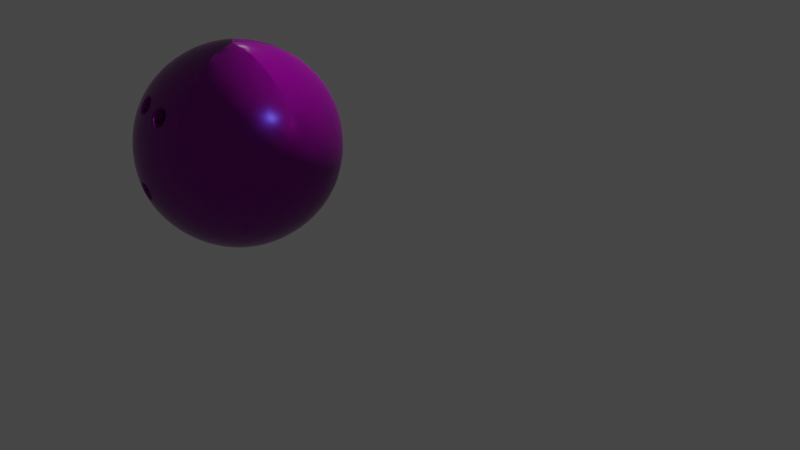 # Source: ball.blend  (saved by Blender 2.82.7; exported with 4.5.12 LTS)
import bpy
from mathutils import Matrix  # noqa: F401  (used for matrix-valued properties, if any)

bpy.ops.wm.read_factory_settings(use_empty=True)
scene = bpy.context.scene
scene.name = 'Scene'

# ---- collections
col_collection = bpy.data.collections.new('Collection'); scene.collection.children.link(col_collection)

# ---- images (referenced by path relative to the original .blend; pixels are not part of the script)
import os
ASSET_DIR = os.environ.get("B2B_ASSET_DIR", "")  # directory of the original .blend (textures are referenced by path, not embedded)
HERE = os.path.dirname(os.path.abspath(__file__))  # packed textures are extracted next to this script under _unpacked/

def load_image(name, relpath, width, height, colorspace="sRGB"):
    """Load a texture the original file referenced (path relative to the .blend, or extracted next to this script)."""
    p = next((c for c in (os.path.join(HERE, relpath), os.path.join(ASSET_DIR, relpath)) if relpath and os.path.exists(c)), "")
    if p:
        img = bpy.data.images.load(p, check_existing=True)
        img.name = name
    else:  # same state as the original file: an image datablock whose file is absent (Cycles renders it pink)
        img = bpy.data.images.new(name, width, height)
        img.source = "FILE"
        img.filepath = "//" + (relpath or name)
    img.colorspace_settings.name = colorspace
    return img
img_marble009_2k_color_jpg = load_image('Marble009_2K_Color.jpg', 'Marble009_2K_Color.jpg', 1024, 1024, 'sRGB')
img_marble009_2k_roughness_jpg = load_image('Marble009_2K_Roughness.jpg', 'Marble009_2K_Roughness.jpg', 1024, 1024, 'Non-Color')
img_marble009_2k_normal_jpg = load_image('Marble009_2K_Normal.jpg', 'Marble009_2K_Normal.jpg', 1024, 1024, 'Non-Color')

# ---- materials (node trees are filled in below, after node groups)
mat_material_001 = bpy.data.materials.new('Material.001')
mat_material_001.use_transparent_shadow = False

# ---- material node trees
mat_material_001.use_nodes = True; mat_material_001.node_tree.nodes.clear()
_N = mat_material_001.node_tree.nodes; _L = mat_material_001.node_tree.links
n0 = _N.new('ShaderNodeOutputMaterial'); n0.name = 'Material Output'; n0.location = (702, 208)
n1 = _N.new('ShaderNodeBsdfPrincipled'); n1.name = 'Principled BSDF'; n1.location = (-254, 403)
n1.distribution = 'GGX'
n1.subsurface_method = 'BURLEY'
n1.inputs[0].default_value = (0.005251, 0.005653, 0.0678, 1.0)
n1.inputs[1].default_value = 1.0
n1.inputs[2].default_value = 0.2615
n1.inputs[3].default_value = 1.45
n1.inputs[27].default_value = (0.0, 0.0, 0.0, 1.0)
n1.inputs[28].default_value = 1.0
n2 = _N.new('ShaderNodeBsdfPrincipled'); n2.name = 'Principled BSDF.001'; n2.location = (-249, -288)
n2.distribution = 'GGX'
n2.subsurface_method = 'BURLEY'
n2.inputs[3].default_value = 1.45
n2.inputs[27].default_value = (0.0, 0.0, 0.0, 1.0)
n2.inputs[28].default_value = 1.0
n3 = _N.new('ShaderNodeTexImage'); n3.name = 'Image Texture'; n3.location = (-652, -287)
n3.image = img_marble009_2k_color_jpg
n4 = _N.new('ShaderNodeTexImage'); n4.name = 'Image Texture.001'; n4.location = (-640, -578)
n4.image = img_marble009_2k_roughness_jpg
n5 = _N.new('ShaderNodeTexImage'); n5.name = 'Image Texture.002'; n5.location = (-721, -873)
n5.image = img_marble009_2k_normal_jpg
n6 = _N.new('ShaderNodeNormalMap'); n6.name = 'Normal Map'; n6.location = (-432, -848)
n7 = _N.new('ShaderNodeMixShader'); n7.name = 'Mix Shader'; n7.location = (353, 21)
n8 = _N.new('ShaderNodeLayerWeight'); n8.name = 'Layer Weight'; n8.location = (79, 24)
n8.inputs[0].default_value = 0.8
_L.new(n3.outputs[0], n2.inputs[0])
_L.new(n4.outputs[0], n2.inputs[2])
_L.new(n5.outputs[0], n6.inputs[1])
_L.new(n6.outputs[0], n2.inputs[5])
_L.new(n7.outputs[0], n0.inputs[0])
_L.new(n2.outputs[0], n7.inputs[2])
_L.new(n1.outputs[0], n7.inputs[1])
_L.new(n8.outputs[0], n7.inputs[0])
n0.is_active_output = True

# ---- world
world_world = bpy.data.worlds.new('World'); scene.world = world_world
world_world.use_nodes = True; world_world.node_tree.nodes.clear()
_N = world_world.node_tree.nodes; _L = world_world.node_tree.links
n0 = _N.new('ShaderNodeOutputWorld'); n0.name = 'World Output'; n0.location = (300, 300)
n1 = _N.new('ShaderNodeBackground'); n1.name = 'Background'; n1.location = (10, 300)
n1.inputs[0].default_value = (0.05088, 0.05088, 0.05088, 1.0)
_L.new(n1.outputs[0], n0.inputs[0])
n0.is_active_output = True
world_world.color = (0.05088, 0.05088, 0.05088)
world_world.use_sun_shadow = False
world_world.sun_shadow_jitter_overblur = 0.0

# ---- cameras
cam_camera = bpy.data.cameras.new('Camera')
cam_camera.clip_end = 100.0
cam_camera.ortho_scale = 7.314

# ---- lights
light_light = bpy.data.lights.new('Light', 'POINT')
light_light.transmission_factor = 0.0
light_light.energy = 1000.0
light_light.shadow_soft_size = 0.1
light_light.shadow_maximum_resolution = 0.006
light_light.use_absolute_resolution = True

# ---- meshes
me_icosphere = bpy.data.meshes.new('Icosphere')
me_icosphere.from_pydata([(0.0, 0.0, -0.3048), (0.2206, -0.1602, -0.1363), (-0.08424, -0.2593, -0.1363), (-0.2726, 0.0, -0.1363), (-0.08424, 0.2593, -0.1363), (0.2206, 0.1602, -0.1363), (0.08424, -0.2593, 0.1363), (-0.2206, -0.1602, 0.1363), (-0.2206, 0.1602, 0.1363), (0.08424, 0.2593, 0.1363), (0.2726, 0.0, 0.1363), (0.0, 0.0, 0.3048), (-0.07096, -0.2184, -0.2004), (-0.04952, -0.1524, -0.2593), (-0.02365, -0.0728, -0.295), (0.06193, -0.04499, -0.295), (0.1296, -0.09419, -0.2593), (0.1858, -0.135, -0.2004), (0.1621, -0.2078, -0.1531), (0.08012, -0.2466, -0.1602), (-0.009034, -0.2634, -0.1531), (0.2477, 0.08999, -0.1531), (0.2593, 0.0, -0.1602), (0.2477, -0.08999, -0.1531), (0.06193, 0.04499, -0.295), (0.1296, 0.09419, -0.2593), (0.1858, 0.135, -0.2004), (-0.2296, 0.0, -0.2004), (-0.1602, 0.0, -0.2593), (-0.07655, 0.0, -0.295), (-0.1475, -0.2184, -0.1531), (-0.2098, -0.1524, -0.1602), (-0.2533, -0.0728, -0.1531), (-0.07096, 0.2184, -0.2004), (-0.04952, 0.1524, -0.2593), (-0.02365, 0.0728, -0.295), (-0.2533, 0.0728, -0.1531), (-0.2098, 0.1524, -0.1602), (-0.1475, 0.2184, -0.1531), (-0.009034, 0.2634, -0.1531), (0.08012, 0.2466, -0.1602), (0.1621, 0.2078, -0.1531), (0.2916, -0.04499, 0.07655), (0.2899, -0.09419, -8.759e-09), (0.2623, -0.135, -0.07655), (0.2623, 0.135, -0.07655), (0.2899, 0.09419, 8.759e-09), (0.2916, 0.04499, 0.07655), (0.04731, -0.2912, 0.07655), (0.0, -0.3048, -8.759e-09), (0.2094, -0.2078, -0.07655), (0.1792, -0.2466, 8.759e-09), (0.1329, -0.2634, 0.07655), (-0.2623, -0.135, 0.07655), (-0.2899, -0.09419, -8.759e-09), (-0.2916, -0.04499, -0.07655), (-0.1329, -0.2634, -0.07655), (-0.1792, -0.2466, 8.759e-09), (-0.2094, -0.2078, 0.07655), (-0.2094, 0.2078, 0.07655), (-0.1792, 0.2466, -8.759e-09), (-0.1329, 0.2634, -0.07655), (-0.2916, 0.04499, -0.07655), (-0.2899, 0.09419, 8.759e-09), (-0.2623, 0.135, 0.07655), (0.1329, 0.2634, 0.07655), (0.1792, 0.2466, -8.759e-09), (0.2094, 0.2078, -0.07655), (-0.04731, 0.2912, -0.07655), (0.0, 0.3048, 8.759e-09), (0.04731, 0.2912, 0.07655), (0.2533, -0.0728, 0.1531), (0.2098, -0.1524, 0.1602), (0.1475, -0.2184, 0.1531), (-0.1621, -0.2078, 0.1531), (-0.2477, -0.08999, 0.1531), (-0.2593, 0.0, 0.1602), (-0.2477, 0.08999, 0.1531), (-0.1621, 0.2078, 0.1531), (-0.08012, 0.2466, 0.1602), (0.009034, 0.2634, 0.1531), (0.1475, 0.2184, 0.1531), (0.2098, 0.1524, 0.1602), (0.2533, 0.0728, 0.1531), (0.02365, -0.0728, 0.295), (0.04952, -0.1524, 0.2593), (0.07096, -0.2184, 0.2004), (0.2296, 0.0, 0.2004), (0.1602, 0.0, 0.2593), (0.07655, 0.0, 0.295), (-0.06193, -0.04499, 0.295), (-0.1296, -0.09419, 0.2593), (-0.1858, -0.135, 0.2004), (-0.06193, 0.04499, 0.295), (-0.1296, 0.09419, 0.2593), (-0.1858, 0.135, 0.2004), (0.02365, 0.0728, 0.295), (0.04952, 0.1524, 0.2593), (0.07096, 0.2184, 0.2004), (0.1103, 0.08012, 0.2726), (0.1945, 0.08012, 0.2206), (0.1363, 0.1602, 0.2206), (-0.04212, 0.1296, 0.2726), (-0.01609, 0.2098, 0.2206), (-0.1103, 0.1792, 0.2206), (-0.1363, 0.0, 0.2726), (-0.2045, 0.04952, 0.2206), (-0.2045, -0.04952, 0.2206), (-0.04212, -0.1296, 0.2726), (-0.1103, -0.1792, 0.2206), (-0.01609, -0.2098, 0.2206), (0.1103, -0.08012, 0.2726), (0.1363, -0.1602, 0.2206), (0.1945, -0.08012, 0.2206), (0.2627, 0.1296, 0.08425), (0.2466, 0.1792, 0.0), (0.2045, 0.2098, 0.08425), (-0.04212, 0.2899, 0.08425), (-0.09419, 0.2899, -1.394e-07), (-0.1363, 0.2593, 0.08425), (-0.2887, 0.04952, 0.08425), (-0.3048, -1.066e-07, 1.886e-07), (-0.2887, -0.04952, 0.08425), (-0.1363, -0.2593, 0.08425), (-0.09419, -0.2899, -2.46e-07), (-0.04212, -0.2899, 0.08425), (0.2045, -0.2098, 0.08425), (0.2466, -0.1792, -5.822e-07), (0.2627, -0.1296, 0.08425), (0.09419, 0.2899, -1.307e-14), (0.1363, 0.2593, -0.08425), (0.04212, 0.2899, -0.08425), (-0.2466, 0.1792, -4.016e-14), (-0.2045, 0.2098, -0.08425), (-0.2627, 0.1296, -0.08425), (-0.2466, -0.1792, 3.922e-14), (-0.2627, -0.1296, -0.08425), (-0.2045, -0.2098, -0.08425), (0.09419, -0.2899, 1.401e-14), (0.04212, -0.2899, -0.08425), (0.1363, -0.2593, -0.08425), (0.3048, 0.0, 0.0), (0.2887, -0.04952, -0.08425), (0.2887, 0.04952, -0.08425), (0.1103, 0.1792, -0.2206), (0.04212, 0.1296, -0.2726), (0.01609, 0.2098, -0.2206), (-0.1363, 0.1602, -0.2206), (-0.1103, 0.08012, -0.2726), (-0.1945, 0.08012, -0.2206), (-0.1945, -0.08012, -0.2206), (-0.1103, -0.08012, -0.2726), (-0.1363, -0.1602, -0.2206), (0.2045, 0.04952, -0.2206), (0.2045, -0.04952, -0.2206), (0.1363, -2.255e-07, -0.2726), (0.01609, -0.2098, -0.2206), (0.04212, -0.1296, -0.2726), (0.1103, -0.1792, -0.2206), (-0.02725, -0.1027, -0.04409), (-0.0116, -0.1046, -0.04541), (-0.001711, -0.1097, -0.03217), (-0.00996, -0.1125, -0.01612), (-0.028, -0.1097, -0.01592), (-0.03543, -0.1046, -0.03068), (0.01278, -0.1054, 0.04305), (0.02229, -0.09914, 0.05402), (0.01733, -0.09141, 0.06689), (0.0005648, -0.08972, 0.0708), (-0.01155, -0.09686, 0.05914), (-0.004457, -0.1052, 0.0445), (-0.02347, -0.1013, 0.04693), (-0.0134, -0.09666, 0.05937), (-0.01874, -0.08677, 0.07169), (-0.03584, -0.08121, 0.07169), (-0.04597, -0.08607, 0.05937), (-0.04057, -0.09576, 0.04693), (-0.03186, -0.28, -0.1074), (-0.03351, -0.2774, -0.1017), (-0.01112, -0.2907, -0.07966), (-0.01588, -0.2865, -0.07811), (-0.02843, -0.2966, -0.046), (-0.03059, -0.2915, -0.0495), (-0.06628, -0.2907, -0.04558), (-0.06276, -0.2865, -0.04914), (-0.08185, -0.28, -0.07655), (-0.076, -0.2774, -0.07546), (-0.06141, -0.2741, -0.09937), (-0.06469, -0.2762, -0.1047), (0.04442, -0.2615, 0.1452), (0.03904, -0.2579, 0.1441), (0.03403, -0.2452, 0.1722), (0.03019, -0.2441, 0.1671), (-0.001132, -0.2417, 0.1804), (0.0003078, -0.2411, 0.174), (-0.02655, -0.2567, 0.156), (-0.0213, -0.2538, 0.1533), (-0.01166, -0.2741, 0.1252), (-0.008645, -0.2686, 0.1272), (0.02208, -0.2691, 0.1246), (0.02448, -0.2746, 0.1222), (-0.04455, -0.2533, 0.1574), (-0.0487, -0.2487, 0.1555), (-0.05574, -0.2326, 0.1832), (-0.05821, -0.231, 0.1774), (-0.09161, -0.2209, 0.1832), (-0.08871, -0.2211, 0.1774), (-0.1128, -0.2311, 0.1574), (-0.1068, -0.2298, 0.1555), (-0.1015, -0.2514, 0.1313), (-0.09713, -0.2471, 0.1333), (-0.06664, -0.257, 0.1333), (-0.06565, -0.2631, 0.1313)], [], [(0, 15, 14), (1, 17, 23), (0, 14, 29), (0, 29, 35), (0, 35, 24), (1, 23, 44), (186, 164, 163, 184), (3, 32, 55), (4, 38, 61), (5, 41, 67), (1, 44, 50), (187, 159, 164, 186), (3, 55, 62), (4, 61, 68), (5, 67, 45), (6, 73, 86), (7, 74, 92), (8, 77, 95), (9, 80, 98), (10, 83, 87), (89, 96, 11), (88, 99, 89), (87, 100, 88), (89, 99, 96), (99, 97, 96), (88, 100, 99), (100, 101, 99), (99, 101, 97), (101, 98, 97), (87, 83, 100), (83, 82, 100), (100, 82, 101), (82, 81, 101), (101, 81, 98), (81, 9, 98), (96, 93, 11), (97, 102, 96), (98, 103, 97), (96, 102, 93), (102, 94, 93), (97, 103, 102), (103, 104, 102), (102, 104, 94), (104, 95, 94), (98, 80, 103), (80, 79, 103), (103, 79, 104), (79, 78, 104), (104, 78, 95), (78, 8, 95), (93, 90, 11), (94, 105, 93), (95, 106, 94), (93, 105, 90), (105, 91, 90), (94, 106, 105), (106, 107, 105), (105, 107, 91), (107, 92, 91), (95, 77, 106), (77, 76, 106), (106, 76, 107), (76, 75, 107), (107, 75, 92), (75, 7, 92), (90, 84, 11), (91, 108, 90), (92, 109, 91), (90, 108, 84), (108, 85, 84), (91, 109, 108), (109, 110, 108), (108, 110, 85), (110, 86, 85), (92, 74, 109), (208, 175, 174, 206), (196, 169, 168, 194), (202, 172, 171, 211), (199, 165, 170, 198), (84, 89, 11), (85, 111, 84), (86, 112, 85), (84, 111, 89), (111, 88, 89), (85, 112, 111), (112, 113, 111), (111, 113, 88), (113, 87, 88), (86, 73, 112), (73, 72, 112), (112, 72, 113), (72, 71, 113), (113, 71, 87), (71, 10, 87), (47, 83, 10), (46, 114, 47), (45, 115, 46), (47, 114, 83), (114, 82, 83), (46, 115, 114), (115, 116, 114), (114, 116, 82), (116, 81, 82), (45, 67, 115), (67, 66, 115), (115, 66, 116), (66, 65, 116), (116, 65, 81), (65, 9, 81), (70, 80, 9), (69, 117, 70), (68, 118, 69), (70, 117, 80), (117, 79, 80), (69, 118, 117), (118, 119, 117), (117, 119, 79), (119, 78, 79), (68, 61, 118), (61, 60, 118), (118, 60, 119), (60, 59, 119), (119, 59, 78), (59, 8, 78), (64, 77, 8), (63, 120, 64), (62, 121, 63), (64, 120, 77), (120, 76, 77), (63, 121, 120), (121, 122, 120), (120, 122, 76), (122, 75, 76), (62, 55, 121), (55, 54, 121), (121, 54, 122), (54, 53, 122), (122, 53, 75), (53, 7, 75), (58, 74, 7), (57, 123, 58), (56, 124, 57), (58, 123, 74), (210, 176, 175, 208), (57, 124, 123), (124, 125, 123), (198, 170, 169, 196), (184, 163, 162, 182), (192, 167, 166, 190), (124, 49, 125), (49, 48, 125), (211, 171, 176, 210), (194, 168, 167, 192), (52, 73, 6), (51, 126, 52), (50, 127, 51), (52, 126, 73), (126, 72, 73), (51, 127, 126), (127, 128, 126), (126, 128, 72), (128, 71, 72), (50, 44, 127), (44, 43, 127), (127, 43, 128), (43, 42, 128), (128, 42, 71), (42, 10, 71), (65, 70, 9), (66, 129, 65), (67, 130, 66), (65, 129, 70), (129, 69, 70), (66, 130, 129), (130, 131, 129), (129, 131, 69), (131, 68, 69), (67, 41, 130), (41, 40, 130), (130, 40, 131), (40, 39, 131), (131, 39, 68), (39, 4, 68), (59, 64, 8), (60, 132, 59), (61, 133, 60), (59, 132, 64), (132, 63, 64), (60, 133, 132), (133, 134, 132), (132, 134, 63), (134, 62, 63), (61, 38, 133), (38, 37, 133), (133, 37, 134), (37, 36, 134), (134, 36, 62), (36, 3, 62), (53, 58, 7), (54, 135, 53), (55, 136, 54), (53, 135, 58), (135, 57, 58), (54, 136, 135), (136, 137, 135), (135, 137, 57), (137, 56, 57), (55, 32, 136), (32, 31, 136), (136, 31, 137), (31, 30, 137), (137, 30, 56), (30, 2, 56), (48, 52, 6), (49, 138, 48), (182, 162, 161, 180), (48, 138, 52), (138, 51, 52), (49, 139, 138), (139, 140, 138), (138, 140, 51), (140, 50, 51), (180, 161, 160, 178), (20, 19, 139), (139, 19, 140), (19, 18, 140), (140, 18, 50), (18, 1, 50), (42, 47, 10), (43, 141, 42), (44, 142, 43), (42, 141, 47), (141, 46, 47), (43, 142, 141), (142, 143, 141), (141, 143, 46), (143, 45, 46), (44, 23, 142), (23, 22, 142), (142, 22, 143), (22, 21, 143), (143, 21, 45), (21, 5, 45), (26, 41, 5), (25, 144, 26), (24, 145, 25), (26, 144, 41), (144, 40, 41), (25, 145, 144), (145, 146, 144), (144, 146, 40), (146, 39, 40), (24, 35, 145), (35, 34, 145), (145, 34, 146), (34, 33, 146), (146, 33, 39), (33, 4, 39), (33, 38, 4), (34, 147, 33), (35, 148, 34), (33, 147, 38), (147, 37, 38), (34, 148, 147), (148, 149, 147), (147, 149, 37), (149, 36, 37), (35, 29, 148), (148, 28, 149), (28, 27, 149), (149, 27, 36), (27, 3, 36), (27, 32, 3), (28, 150, 27), (29, 151, 28), (27, 150, 32), (150, 31, 32), (28, 151, 150), (151, 152, 150), (150, 152, 31), (152, 30, 31), (29, 14, 151), (14, 13, 151), (151, 13, 152), (13, 12, 152), (152, 12, 30), (12, 2, 30), (21, 26, 5), (22, 153, 21), (23, 154, 22), (21, 153, 26), (153, 25, 26), (22, 154, 153), (154, 155, 153), (153, 155, 25), (155, 24, 25), (23, 17, 154), (17, 16, 154), (154, 16, 155), (16, 15, 155), (155, 15, 24), (15, 0, 24), (12, 20, 2), (13, 156, 12), (14, 157, 13), (12, 156, 20), (156, 19, 20), (13, 157, 156), (157, 158, 156), (156, 158, 19), (158, 18, 19), (14, 15, 157), (15, 16, 157), (157, 16, 158), (16, 17, 158), (158, 17, 18), (17, 1, 18), (125, 48, 200, 197), (190, 166, 165, 199), (160, 161, 162, 163, 164, 159), (166, 167, 168, 169, 170, 165), (172, 173, 174, 175, 176, 171), (183, 181, 49, 124), (56, 185, 183, 124), (204, 173, 172, 202), (125, 197, 195, 201, 212), (206, 174, 173, 204), (48, 6, 189, 200), (2, 188, 185, 56), (109, 205, 203, 110), (191, 189, 6, 86), (2, 20, 177, 188), (74, 207, 205, 109), (110, 193, 191, 86), (179, 177, 20, 139), (123, 209, 207, 74), (123, 125, 212, 209), (203, 201, 195, 193, 110), (181, 179, 139, 49), (188, 177, 178, 187), (177, 179, 180, 178), (179, 181, 182, 180), (181, 183, 184, 182), (183, 185, 186, 184), (185, 188, 187, 186), (200, 189, 190, 199), (189, 191, 192, 190), (191, 193, 194, 192), (193, 195, 196, 194), (195, 197, 198, 196), (197, 200, 199, 198), (212, 201, 202, 211), (201, 203, 204, 202), (203, 205, 206, 204), (205, 207, 208, 206), (207, 209, 210, 208), (209, 212, 211, 210), (178, 160, 159, 187), (29, 28, 148)])
me_icosphere.polygons.foreach_set('use_smooth', [True] * 359)
_k = {(177, 188): 0.82745, (178, 187): 0.82745, (177, 179): 0.82745, (178, 180): 0.82745, (179, 181): 0.82745, (180, 182): 0.82745, (181, 183): 0.82745, (182, 184): 0.82745, (183, 185): 0.82745, (184, 186): 0.82745, (185, 188): 0.82745, (186, 187): 0.82745, (189, 200): 0.82745, (190, 199): 0.82745, (189, 191): 0.82745, (190, 192): 0.82745, (191, 193): 0.82745, (192, 194): 0.82745, (193, 195): 0.82745, (194, 196): 0.82745, (195, 197): 0.82745, (196, 198): 0.82745, (197, 200): 0.82745, (198, 199): 0.82745, (201, 212): 0.82745, (202, 211): 0.82745, (201, 203): 0.82745, (202, 204): 0.82745, (203, 205): 0.82745, (204, 206): 0.82745, (205, 207): 0.82745, (206, 208): 0.82745, (207, 209): 0.82745, (208, 210): 0.82745, (209, 212): 0.82745, (210, 211): 0.82745}
me_icosphere.attributes.new('crease_edge', 'FLOAT', 'EDGE').data.foreach_set('value', [_k.get((min(e.vertices), max(e.vertices)), 0.0) for e in me_icosphere.edges])
_uv = me_icosphere.uv_layers.new(name='UVMap')
_uv.uv.foreach_set('vector', [0.8182, 0.0, 0.7955, 0.03937, 0.8409, 0.03937, 0.7273, 0.1575, 0.7045, 0.1181, 0.6818, 0.1575, 0.09091, 0.0, 0.06818, 0.03937, 0.1136, 0.03937, 0.2727, 0.0, 0.25, 0.03937, 0.2955, 0.03937, 0.4545, 0.0, 0.4318, 0.03937, 0.4773, 0.03937, 0.7273, 0.1575, 0.6818, 0.1575, 0.7045, 0.1968, 0.9021, 0.1968, 0.9021, 0.1968, 0.8943, 0.2105, 0.8943, 0.2105, 0.1818, 0.1575, 0.1364, 0.1575, 0.1591, 0.1968, 0.3636, 0.1575, 0.3182, 0.1575, 0.3409, 0.1968, 0.5455, 0.1575, 0.5, 0.1575, 0.5227, 0.1968, 0.7273, 0.1575, 0.7045, 0.1968, 0.75, 0.1968, 0.8956, 0.1809, 0.8956, 0.1809, 0.9021, 0.1968, 0.9021, 0.1968, 0.1818, 0.1575, 0.1591, 0.1968, 0.2045, 0.1968, 0.3636, 0.1575, 0.3409, 0.1968, 0.3864, 0.1968, 0.5455, 0.1575, 0.5227, 0.1968, 0.5682, 0.1968, 0.8182, 0.3149, 0.7727, 0.3149, 0.7955, 0.3543, 1.0, 0.3149, 0.9545, 0.3149, 0.9773, 0.3543, 0.2727, 0.3149, 0.2273, 0.3149, 0.25, 0.3543, 0.4545, 0.3149, 0.4091, 0.3149, 0.4318, 0.3543, 0.6364, 0.3149, 0.5909, 0.3149, 0.6136, 0.3543, 0.5682, 0.433, 0.5227, 0.433, 0.5455, 0.4724, 0.5909, 0.3937, 0.5455, 0.3937, 0.5682, 0.433, 0.6136, 0.3543, 0.5682, 0.3543, 0.5909, 0.3937, 0.5682, 0.433, 0.5455, 0.3937, 0.5227, 0.433, 0.5455, 0.3937, 0.5, 0.3937, 0.5227, 0.433, 0.5909, 0.3937, 0.5682, 0.3543, 0.5455, 0.3937, 0.5682, 0.3543, 0.5227, 0.3543, 0.5455, 0.3937, 0.5455, 0.3937, 0.5227, 0.3543, 0.5, 0.3937, 0.5227, 0.3543, 0.4773, 0.3543, 0.5, 0.3937, 0.6136, 0.3543, 0.5909, 0.3149, 0.5682, 0.3543, 0.5909, 0.3149, 0.5455, 0.3149, 0.5682, 0.3543, 0.5682, 0.3543, 0.5455, 0.3149, 0.5227, 0.3543, 0.5455, 0.3149, 0.5, 0.3149, 0.5227, 0.3543, 0.5227, 0.3543, 0.5, 0.3149, 0.4773, 0.3543, 0.5, 0.3149, 0.4545, 0.3149, 0.4773, 0.3543, 0.3864, 0.433, 0.3409, 0.433, 0.3636, 0.4724, 0.4091, 0.3937, 0.3636, 0.3937, 0.3864, 0.433, 0.4318, 0.3543, 0.3864, 0.3543, 0.4091, 0.3937, 0.3864, 0.433, 0.3636, 0.3937, 0.3409, 0.433, 0.3636, 0.3937, 0.3182, 0.3937, 0.3409, 0.433, 0.4091, 0.3937, 0.3864, 0.3543, 0.3636, 0.3937, 0.3864, 0.3543, 0.3409, 0.3543, 0.3636, 0.3937, 0.3636, 0.3937, 0.3409, 0.3543, 0.3182, 0.3937, 0.3409, 0.3543, 0.2955, 0.3543, 0.3182, 0.3937, 0.4318, 0.3543, 0.4091, 0.3149, 0.3864, 0.3543, 0.4091, 0.3149, 0.3636, 0.3149, 0.3864, 0.3543, 0.3864, 0.3543, 0.3636, 0.3149, 0.3409, 0.3543, 0.3636, 0.3149, 0.3182, 0.3149, 0.3409, 0.3543, 0.3409, 0.3543, 0.3182, 0.3149, 0.2955, 0.3543, 0.3182, 0.3149, 0.2727, 0.3149, 0.2955, 0.3543, 0.2045, 0.433, 0.1591, 0.433, 0.1818, 0.4724, 0.2273, 0.3937, 0.1818, 0.3937, 0.2045, 0.433, 0.25, 0.3543, 0.2045, 0.3543, 0.2273, 0.3937, 0.2045, 0.433, 0.1818, 0.3937, 0.1591, 0.433, 0.1818, 0.3937, 0.1364, 0.3937, 0.1591, 0.433, 0.2273, 0.3937, 0.2045, 0.3543, 0.1818, 0.3937, 0.2045, 0.3543, 0.1591, 0.3543, 0.1818, 0.3937, 0.1818, 0.3937, 0.1591, 0.3543, 0.1364, 0.3937, 0.1591, 0.3543, 0.1136, 0.3543, 0.1364, 0.3937, 0.25, 0.3543, 0.2273, 0.3149, 0.2045, 0.3543, 0.2273, 0.3149, 0.1818, 0.3149, 0.2045, 0.3543, 0.2045, 0.3543, 0.1818, 0.3149, 0.1591, 0.3543, 0.1818, 0.3149, 0.1364, 0.3149, 0.1591, 0.3543, 0.1591, 0.3543, 0.1364, 0.3149, 0.1136, 0.3543, 0.1364, 0.3149, 0.09091, 0.3149, 0.1136, 0.3543, 0.9318, 0.433, 0.8864, 0.433, 0.9091, 0.4724, 0.9545, 0.3937, 0.9091, 0.3937, 0.9318, 0.433, 0.9773, 0.3543, 0.9318, 0.3543, 0.9545, 0.3937, 0.9318, 0.433, 0.9091, 0.3937, 0.8864, 0.433, 0.9091, 0.3937, 0.8636, 0.3937, 0.8864, 0.433, 0.9545, 0.3937, 0.9318, 0.3543, 0.9091, 0.3937, 0.9318, 0.3543, 0.8864, 0.3543, 0.9091, 0.3937, 0.9091, 0.3937, 0.8864, 0.3543, 0.8636, 0.3937, 0.8864, 0.3543, 0.8409, 0.3543, 0.8636, 0.3937, 0.9773, 0.3543, 0.9545, 0.3149, 0.9318, 0.3543, 0.9247, 0.3149, 0.9247, 0.3149, 0.9165, 0.3278, 0.9165, 0.3278, 0.8792, 0.3149, 0.8792, 0.3149, 0.8715, 0.3286, 0.8715, 0.3286, 0.8935, 0.3149, 0.8935, 0.3149, 0.9017, 0.302, 0.9017, 0.302, 0.8558, 0.3013, 0.8558, 0.3013, 0.8715, 0.3012, 0.8715, 0.3012, 0.75, 0.433, 0.7045, 0.433, 0.7273, 0.4724, 0.7727, 0.3937, 0.7273, 0.3937, 0.75, 0.433, 0.7955, 0.3543, 0.75, 0.3543, 0.7727, 0.3937, 0.75, 0.433, 0.7273, 0.3937, 0.7045, 0.433, 0.7273, 0.3937, 0.6818, 0.3937, 0.7045, 0.433, 0.7727, 0.3937, 0.75, 0.3543, 0.7273, 0.3937, 0.75, 0.3543, 0.7045, 0.3543, 0.7273, 0.3937, 0.7273, 0.3937, 0.7045, 0.3543, 0.6818, 0.3937, 0.7045, 0.3543, 0.6591, 0.3543, 0.6818, 0.3937, 0.7955, 0.3543, 0.7727, 0.3149, 0.75, 0.3543, 0.7727, 0.3149, 0.7273, 0.3149, 0.75, 0.3543, 0.75, 0.3543, 0.7273, 0.3149, 0.7045, 0.3543, 0.7273, 0.3149, 0.6818, 0.3149, 0.7045, 0.3543, 0.7045, 0.3543, 0.6818, 0.3149, 0.6591, 0.3543, 0.6818, 0.3149, 0.6364, 0.3149, 0.6591, 0.3543, 0.6136, 0.2756, 0.5909, 0.3149, 0.6364, 0.3149, 0.5909, 0.2362, 0.5682, 0.2756, 0.6136, 0.2756, 0.5682, 0.1968, 0.5455, 0.2362, 0.5909, 0.2362, 0.6136, 0.2756, 0.5682, 0.2756, 0.5909, 0.3149, 0.5682, 0.2756, 0.5455, 0.3149, 0.5909, 0.3149, 0.5909, 0.2362, 0.5455, 0.2362, 0.5682, 0.2756, 0.5455, 0.2362, 0.5227, 0.2756, 0.5682, 0.2756, 0.5682, 0.2756, 0.5227, 0.2756, 0.5455, 0.3149, 0.5227, 0.2756, 0.5, 0.3149, 0.5455, 0.3149, 0.5682, 0.1968, 0.5227, 0.1968, 0.5455, 0.2362, 0.5227, 0.1968, 0.5, 0.2362, 0.5455, 0.2362, 0.5455, 0.2362, 0.5, 0.2362, 0.5227, 0.2756, 0.5, 0.2362, 0.4773, 0.2756, 0.5227, 0.2756, 0.5227, 0.2756, 0.4773, 0.2756, 0.5, 0.3149, 0.4773, 0.2756, 0.4545, 0.3149, 0.5, 0.3149, 0.4318, 0.2756, 0.4091, 0.3149, 0.4545, 0.3149, 0.4091, 0.2362, 0.3864, 0.2756, 0.4318, 0.2756, 0.3864, 0.1968, 0.3636, 0.2362, 0.4091, 0.2362, 0.4318, 0.2756, 0.3864, 0.2756, 0.4091, 0.3149, 0.3864, 0.2756, 0.3636, 0.3149, 0.4091, 0.3149, 0.4091, 0.2362, 0.3636, 0.2362, 0.3864, 0.2756, 0.3636, 0.2362, 0.3409, 0.2756, 0.3864, 0.2756, 0.3864, 0.2756, 0.3409, 0.2756, 0.3636, 0.3149, 0.3409, 0.2756, 0.3182, 0.3149, 0.3636, 0.3149, 0.3864, 0.1968, 0.3409, 0.1968, 0.3636, 0.2362, 0.3409, 0.1968, 0.3182, 0.2362, 0.3636, 0.2362, 0.3636, 0.2362, 0.3182, 0.2362, 0.3409, 0.2756, 0.3182, 0.2362, 0.2955, 0.2756, 0.3409, 0.2756, 0.3409, 0.2756, 0.2955, 0.2756, 0.3182, 0.3149, 0.2955, 0.2756, 0.2727, 0.3149, 0.3182, 0.3149, 0.25, 0.2756, 0.2273, 0.3149, 0.2727, 0.3149, 0.2273, 0.2362, 0.2045, 0.2756, 0.25, 0.2756, 0.2045, 0.1968, 0.1818, 0.2362, 0.2273, 0.2362, 0.25, 0.2756, 0.2045, 0.2756, 0.2273, 0.3149, 0.2045, 0.2756, 0.1818, 0.3149, 0.2273, 0.3149, 0.2273, 0.2362, 0.1818, 0.2362, 0.2045, 0.2756, 0.1818, 0.2362, 0.1591, 0.2756, 0.2045, 0.2756, 0.2045, 0.2756, 0.1591, 0.2756, 0.1818, 0.3149, 0.1591, 0.2756, 0.1364, 0.3149, 0.1818, 0.3149, 0.2045, 0.1968, 0.1591, 0.1968, 0.1818, 0.2362, 0.1591, 0.1968, 0.1364, 0.2362, 0.1818, 0.2362, 0.1818, 0.2362, 0.1364, 0.2362, 0.1591, 0.2756, 0.1364, 0.2362, 0.1136, 0.2756, 0.1591, 0.2756, 0.1591, 0.2756, 0.1136, 0.2756, 0.1364, 0.3149, 0.1136, 0.2756, 0.09091, 0.3149, 0.1364, 0.3149, 0.9773, 0.2756, 0.9545, 0.3149, 1.0, 0.3149, 0.9545, 0.2362, 0.9318, 0.2756, 0.9773, 0.2756, 0.9318, 0.1968, 0.9091, 0.2362, 0.9545, 0.2362, 0.9773, 0.2756, 0.9318, 0.2756, 0.9545, 0.3149, 0.9165, 0.302, 0.9165, 0.302, 0.9247, 0.3149, 0.9247, 0.3149, 0.9545, 0.2362, 0.9091, 0.2362, 0.9318, 0.2756, 0.9091, 0.2362, 0.8864, 0.2756, 0.9318, 0.2756, 0.8715, 0.3012, 0.8715, 0.3012, 0.8792, 0.3149, 0.8792, 0.3149, 0.8943, 0.2105, 0.8943, 0.2105, 0.8786, 0.2103, 0.8786, 0.2103, 0.8558, 0.3286, 0.8558, 0.3286, 0.8453, 0.3149, 0.8453, 0.3149, 0.9091, 0.2362, 0.8636, 0.2362, 0.8864, 0.2756, 0.8636, 0.2362, 0.8409, 0.2756, 0.8864, 0.2756, 0.9017, 0.302, 0.9017, 0.302, 0.9165, 0.302, 0.9165, 0.302, 0.8715, 0.3286, 0.8715, 0.3286, 0.8558, 0.3286, 0.8558, 0.3286, 0.7955, 0.2756, 0.7727, 0.3149, 0.8182, 0.3149, 0.7727, 0.2362, 0.75, 0.2756, 0.7955, 0.2756, 0.75, 0.1968, 0.7273, 0.2362, 0.7727, 0.2362, 0.7955, 0.2756, 0.75, 0.2756, 0.7727, 0.3149, 0.75, 0.2756, 0.7273, 0.3149, 0.7727, 0.3149, 0.7727, 0.2362, 0.7273, 0.2362, 0.75, 0.2756, 0.7273, 0.2362, 0.7045, 0.2756, 0.75, 0.2756, 0.75, 0.2756, 0.7045, 0.2756, 0.7273, 0.3149, 0.7045, 0.2756, 0.6818, 0.3149, 0.7273, 0.3149, 0.75, 0.1968, 0.7045, 0.1968, 0.7273, 0.2362, 0.7045, 0.1968, 0.6818, 0.2362, 0.7273, 0.2362, 0.7273, 0.2362, 0.6818, 0.2362, 0.7045, 0.2756, 0.6818, 0.2362, 0.6591, 0.2756, 0.7045, 0.2756, 0.7045, 0.2756, 0.6591, 0.2756, 0.6818, 0.3149, 0.6591, 0.2756, 0.6364, 0.3149, 0.6818, 0.3149, 0.4773, 0.2756, 0.4318, 0.2756, 0.4545, 0.3149, 0.5, 0.2362, 0.4545, 0.2362, 0.4773, 0.2756, 0.5227, 0.1968, 0.4773, 0.1968, 0.5, 0.2362, 0.4773, 0.2756, 0.4545, 0.2362, 0.4318, 0.2756, 0.4545, 0.2362, 0.4091, 0.2362, 0.4318, 0.2756, 0.5, 0.2362, 0.4773, 0.1968, 0.4545, 0.2362, 0.4773, 0.1968, 0.4318, 0.1968, 0.4545, 0.2362, 0.4545, 0.2362, 0.4318, 0.1968, 0.4091, 0.2362, 0.4318, 0.1968, 0.3864, 0.1968, 0.4091, 0.2362, 0.5227, 0.1968, 0.5, 0.1575, 0.4773, 0.1968, 0.5, 0.1575, 0.4545, 0.1575, 0.4773, 0.1968, 0.4773, 0.1968, 0.4545, 0.1575, 0.4318, 0.1968, 0.4545, 0.1575, 0.4091, 0.1575, 0.4318, 0.1968, 0.4318, 0.1968, 0.4091, 0.1575, 0.3864, 0.1968, 0.4091, 0.1575, 0.3636, 0.1575, 0.3864, 0.1968, 0.2955, 0.2756, 0.25, 0.2756, 0.2727, 0.3149, 0.3182, 0.2362, 0.2727, 0.2362, 0.2955, 0.2756, 0.3409, 0.1968, 0.2955, 0.1968, 0.3182, 0.2362, 0.2955, 0.2756, 0.2727, 0.2362, 0.25, 0.2756, 0.2727, 0.2362, 0.2273, 0.2362, 0.25, 0.2756, 0.3182, 0.2362, 0.2955, 0.1968, 0.2727, 0.2362, 0.2955, 0.1968, 0.25, 0.1968, 0.2727, 0.2362, 0.2727, 0.2362, 0.25, 0.1968, 0.2273, 0.2362, 0.25, 0.1968, 0.2045, 0.1968, 0.2273, 0.2362, 0.3409, 0.1968, 0.3182, 0.1575, 0.2955, 0.1968, 0.3182, 0.1575, 0.2727, 0.1575, 0.2955, 0.1968, 0.2955, 0.1968, 0.2727, 0.1575, 0.25, 0.1968, 0.2727, 0.1575, 0.2273, 0.1575, 0.25, 0.1968, 0.25, 0.1968, 0.2273, 0.1575, 0.2045, 0.1968, 0.2273, 0.1575, 0.1818, 0.1575, 0.2045, 0.1968, 0.1136, 0.2756, 0.06818, 0.2756, 0.09091, 0.3149, 0.1364, 0.2362, 0.09091, 0.2362, 0.1136, 0.2756, 0.1591, 0.1968, 0.1136, 0.1968, 0.1364, 0.2362, 0.1136, 0.2756, 0.09091, 0.2362, 0.06818, 0.2756, 0.09091, 0.2362, 0.04545, 0.2362, 0.06818, 0.2756, 0.1364, 0.2362, 0.1136, 0.1968, 0.09091, 0.2362, 0.1136, 0.1968, 0.06818, 0.1968, 0.09091, 0.2362, 0.09091, 0.2362, 0.06818, 0.1968, 0.04545, 0.2362, 0.06818, 0.1968, 0.02273, 0.1968, 0.04545, 0.2362, 0.1591, 0.1968, 0.1364, 0.1575, 0.1136, 0.1968, 0.1364, 0.1575, 0.09091, 0.1575, 0.1136, 0.1968, 0.1136, 0.1968, 0.09091, 0.1575, 0.06818, 0.1968, 0.09091, 0.1575, 0.04545, 0.1575, 0.06818, 0.1968, 0.06818, 0.1968, 0.04545, 0.1575, 0.02273, 0.1968, 0.04545, 0.1575, 0.0, 0.1575, 0.02273, 0.1968, 0.8409, 0.2756, 0.7955, 0.2756, 0.8182, 0.3149, 0.8636, 0.2362, 0.8182, 0.2362, 0.8409, 0.2756, 0.8786, 0.2103, 0.8786, 0.2103, 0.8706, 0.1968, 0.8706, 0.1968, 0.8409, 0.2756, 0.8182, 0.2362, 0.7955, 0.2756, 0.8182, 0.2362, 0.7727, 0.2362, 0.7955, 0.2756, 0.8636, 0.2362, 0.8409, 0.1968, 0.8182, 0.2362, 0.8409, 0.1968, 0.7955, 0.1968, 0.8182, 0.2362, 0.8182, 0.2362, 0.7955, 0.1968, 0.7727, 0.2362, 0.7955, 0.1968, 0.75, 0.1968, 0.7727, 0.2362, 0.8706, 0.1968, 0.8706, 0.1968, 0.8785, 0.1832, 0.8785, 0.1832, 0.8636, 0.1575, 0.8182, 0.1575, 0.8409, 0.1968, 0.8409, 0.1968, 0.8182, 0.1575, 0.7955, 0.1968, 0.8182, 0.1575, 0.7727, 0.1575, 0.7955, 0.1968, 0.7955, 0.1968, 0.7727, 0.1575, 0.75, 0.1968, 0.7727, 0.1575, 0.7273, 0.1575, 0.75, 0.1968, 0.6591, 0.2756, 0.6136, 0.2756, 0.6364, 0.3149, 0.6818, 0.2362, 0.6364, 0.2362, 0.6591, 0.2756, 0.7045, 0.1968, 0.6591, 0.1968, 0.6818, 0.2362, 0.6591, 0.2756, 0.6364, 0.2362, 0.6136, 0.2756, 0.6364, 0.2362, 0.5909, 0.2362, 0.6136, 0.2756, 0.6818, 0.2362, 0.6591, 0.1968, 0.6364, 0.2362, 0.6591, 0.1968, 0.6136, 0.1968, 0.6364, 0.2362, 0.6364, 0.2362, 0.6136, 0.1968, 0.5909, 0.2362, 0.6136, 0.1968, 0.5682, 0.1968, 0.5909, 0.2362, 0.7045, 0.1968, 0.6818, 0.1575, 0.6591, 0.1968, 0.6818, 0.1575, 0.6364, 0.1575, 0.6591, 0.1968, 0.6591, 0.1968, 0.6364, 0.1575, 0.6136, 0.1968, 0.6364, 0.1575, 0.5909, 0.1575, 0.6136, 0.1968, 0.6136, 0.1968, 0.5909, 0.1575, 0.5682, 0.1968, 0.5909, 0.1575, 0.5455, 0.1575, 0.5682, 0.1968, 0.5227, 0.1181, 0.5, 0.1575, 0.5455, 0.1575, 0.5, 0.07873, 0.4773, 0.1181, 0.5227, 0.1181, 0.4773, 0.03937, 0.4545, 0.07873, 0.5, 0.07873, 0.5227, 0.1181, 0.4773, 0.1181, 0.5, 0.1575, 0.4773, 0.1181, 0.4545, 0.1575, 0.5, 0.1575, 0.5, 0.07873, 0.4545, 0.07873, 0.4773, 0.1181, 0.4545, 0.07873, 0.4318, 0.1181, 0.4773, 0.1181, 0.4773, 0.1181, 0.4318, 0.1181, 0.4545, 0.1575, 0.4318, 0.1181, 0.4091, 0.1575, 0.4545, 0.1575, 0.4773, 0.03937, 0.4318, 0.03937, 0.4545, 0.07873, 0.4318, 0.03937, 0.4091, 0.07873, 0.4545, 0.07873, 0.4545, 0.07873, 0.4091, 0.07873, 0.4318, 0.1181, 0.4091, 0.07873, 0.3864, 0.1181, 0.4318, 0.1181, 0.4318, 0.1181, 0.3864, 0.1181, 0.4091, 0.1575, 0.3864, 0.1181, 0.3636, 0.1575, 0.4091, 0.1575, 0.3409, 0.1181, 0.3182, 0.1575, 0.3636, 0.1575, 0.3182, 0.07873, 0.2955, 0.1181, 0.3409, 0.1181, 0.2955, 0.03937, 0.2727, 0.07873, 0.3182, 0.07873, 0.3409, 0.1181, 0.2955, 0.1181, 0.3182, 0.1575, 0.2955, 0.1181, 0.2727, 0.1575, 0.3182, 0.1575, 0.3182, 0.07873, 0.2727, 0.07873, 0.2955, 0.1181, 0.2727, 0.07873, 0.25, 0.1181, 0.2955, 0.1181, 0.2955, 0.1181, 0.25, 0.1181, 0.2727, 0.1575, 0.25, 0.1181, 0.2273, 0.1575, 0.2727, 0.1575, 0.2955, 0.03937, 0.25, 0.03937, 0.2727, 0.07873, 0.2727, 0.07873, 0.2273, 0.07873, 0.25, 0.1181, 0.2273, 0.07873, 0.2045, 0.1181, 0.25, 0.1181, 0.25, 0.1181, 0.2045, 0.1181, 0.2273, 0.1575, 0.2045, 0.1181, 0.1818, 0.1575, 0.2273, 0.1575, 0.1591, 0.1181, 0.1364, 0.1575, 0.1818, 0.1575, 0.1364, 0.07873, 0.1136, 0.1181, 0.1591, 0.1181, 0.1136, 0.03937, 0.09091, 0.07873, 0.1364, 0.07873, 0.1591, 0.1181, 0.1136, 0.1181, 0.1364, 0.1575, 0.1136, 0.1181, 0.09091, 0.1575, 0.1364, 0.1575, 0.1364, 0.07873, 0.09091, 0.07873, 0.1136, 0.1181, 0.09091, 0.07873, 0.06818, 0.1181, 0.1136, 0.1181, 0.1136, 0.1181, 0.06818, 0.1181, 0.09091, 0.1575, 0.06818, 0.1181, 0.04545, 0.1575, 0.09091, 0.1575, 0.1136, 0.03937, 0.06818, 0.03937, 0.09091, 0.07873, 0.06818, 0.03937, 0.04545, 0.07873, 0.09091, 0.07873, 0.09091, 0.07873, 0.04545, 0.07873, 0.06818, 0.1181, 0.04545, 0.07873, 0.02273, 0.1181, 0.06818, 0.1181, 0.06818, 0.1181, 0.02273, 0.1181, 0.04545, 0.1575, 0.02273, 0.1181, 0.0, 0.1575, 0.04545, 0.1575, 0.5909, 0.1575, 0.5682, 0.1181, 0.5455, 0.1575, 0.6364, 0.1575, 0.6136, 0.1181, 0.5909, 0.1575, 0.6818, 0.1575, 0.6591, 0.1181, 0.6364, 0.1575, 0.5909, 0.1575, 0.6136, 0.1181, 0.5682, 0.1181, 0.6136, 0.1181, 0.5909, 0.07873, 0.5682, 0.1181, 0.6364, 0.1575, 0.6591, 0.1181, 0.6136, 0.1181, 0.6591, 0.1181, 0.6364, 0.07873, 0.6136, 0.1181, 0.6136, 0.1181, 0.6364, 0.07873, 0.5909, 0.07873, 0.6364, 0.07873, 0.6136, 0.03937, 0.5909, 0.07873, 0.6818, 0.1575, 0.7045, 0.1181, 0.6591, 0.1181, 0.7045, 0.1181, 0.6818, 0.07873, 0.6591, 0.1181, 0.6591, 0.1181, 0.6818, 0.07873, 0.6364, 0.07873, 0.6818, 0.07873, 0.6591, 0.03937, 0.6364, 0.07873, 0.6364, 0.07873, 0.6591, 0.03937, 0.6136, 0.03937, 0.6591, 0.03937, 0.6364, 0.0, 0.6136, 0.03937, 0.8864, 0.1181, 0.8636, 0.1575, 0.9091, 0.1575, 0.8636, 0.07873, 0.8409, 0.1181, 0.8864, 0.1181, 0.8409, 0.03937, 0.8182, 0.07873, 0.8636, 0.07873, 0.8864, 0.1181, 0.8409, 0.1181, 0.8636, 0.1575, 0.8409, 0.1181, 0.8182, 0.1575, 0.8636, 0.1575, 0.8636, 0.07873, 0.8182, 0.07873, 0.8409, 0.1181, 0.8182, 0.07873, 0.7955, 0.1181, 0.8409, 0.1181, 0.8409, 0.1181, 0.7955, 0.1181, 0.8182, 0.1575, 0.7955, 0.1181, 0.7727, 0.1575, 0.8182, 0.1575, 0.8409, 0.03937, 0.7955, 0.03937, 0.8182, 0.07873, 0.7955, 0.03937, 0.7727, 0.07873, 0.8182, 0.07873, 0.8182, 0.07873, 0.7727, 0.07873, 0.7955, 0.1181, 0.7727, 0.07873, 0.75, 0.1181, 0.7955, 0.1181, 0.7955, 0.1181, 0.75, 0.1181, 0.7727, 0.1575, 0.75, 0.1181, 0.7273, 0.1575, 0.7727, 0.1575, 0.8864, 0.2756, 0.8409, 0.2756, 0.8545, 0.299, 0.8728, 0.299, 0.8453, 0.3149, 0.8453, 0.3149, 0.8558, 0.3013, 0.8558, 0.3013, 0.8785, 0.1832, 0.8706, 0.1968, 0.8786, 0.2103, 0.8943, 0.2105, 0.9021, 0.1968, 0.8956, 0.1809, 0.8453, 0.3149, 0.8558, 0.3286, 0.8715, 0.3286, 0.8792, 0.3149, 0.8715, 0.3012, 0.8558, 0.3013, 0.8935, 0.3149, 0.9017, 0.3278, 0.9165, 0.3278, 0.9247, 0.3149, 0.9165, 0.302, 0.9017, 0.302, 0.8956, 0.2128, 0.8773, 0.2125, 0.8636, 0.2362, 0.9091, 0.2362, 0.9318, 0.1968, 0.9047, 0.1968, 0.8956, 0.2128, 0.9091, 0.2362, 0.9017, 0.3278, 0.9017, 0.3278, 0.8935, 0.3149, 0.8935, 0.3149, 0.8864, 0.2756, 0.8728, 0.299, 0.8818, 0.3149, 0.891, 0.3149, 0.9004, 0.2999, 0.9165, 0.3278, 0.9165, 0.3278, 0.9017, 0.3278, 0.9017, 0.3278, 0.8409, 0.2756, 0.8182, 0.3149, 0.8422, 0.3149, 0.8545, 0.299, 0.9091, 0.1575, 0.8971, 0.1783, 0.9047, 0.1968, 0.9318, 0.1968, 0.9318, 0.3543, 0.9177, 0.3299, 0.9004, 0.3299, 0.8864, 0.3543, 0.8545, 0.3308, 0.8422, 0.3149, 0.8182, 0.3149, 0.8409, 0.3543, 0.9091, 0.1575, 0.8636, 0.1575, 0.8772, 0.1809, 0.8971, 0.1783, 0.9545, 0.3149, 0.9272, 0.3149, 0.9177, 0.3299, 0.9318, 0.3543, 0.8864, 0.3543, 0.8728, 0.3308, 0.8545, 0.3308, 0.8409, 0.3543, 0.868, 0.1968, 0.8772, 0.1809, 0.8636, 0.1575, 0.8409, 0.1968, 0.9318, 0.2756, 0.9177, 0.2999, 0.9272, 0.3149, 0.9545, 0.3149, 0.9318, 0.2756, 0.8864, 0.2756, 0.9004, 0.2999, 0.9177, 0.2999, 0.9004, 0.3299, 0.891, 0.3149, 0.8818, 0.3149, 0.8728, 0.3308, 0.8864, 0.3543, 0.8773, 0.2125, 0.868, 0.1968, 0.8409, 0.1968, 0.8636, 0.2362, 0.8971, 0.1783, 0.8772, 0.1809, 0.8785, 0.1832, 0.8956, 0.1809, 0.8772, 0.1809, 0.868, 0.1968, 0.8706, 0.1968, 0.8785, 0.1832, 0.868, 0.1968, 0.8773, 0.2125, 0.8786, 0.2103, 0.8706, 0.1968, 0.8773, 0.2125, 0.8956, 0.2128, 0.8943, 0.2105, 0.8786, 0.2103, 0.8956, 0.2128, 0.9047, 0.1968, 0.9021, 0.1968, 0.8943, 0.2105, 0.9047, 0.1968, 0.8971, 0.1783, 0.8956, 0.1809, 0.9021, 0.1968, 0.8545, 0.299, 0.8422, 0.3149, 0.8453, 0.3149, 0.8558, 0.3013, 0.8422, 0.3149, 0.8545, 0.3308, 0.8558, 0.3286, 0.8453, 0.3149, 0.8545, 0.3308, 0.8728, 0.3308, 0.8715, 0.3286, 0.8558, 0.3286, 0.8728, 0.3308, 0.8818, 0.3149, 0.8792, 0.3149, 0.8715, 0.3286, 0.8818, 0.3149, 0.8728, 0.299, 0.8715, 0.3012, 0.8792, 0.3149, 0.8728, 0.299, 0.8545, 0.299, 0.8558, 0.3013, 0.8715, 0.3012, 0.9004, 0.2999, 0.891, 0.3149, 0.8935, 0.3149, 0.9017, 0.302, 0.891, 0.3149, 0.9004, 0.3299, 0.9017, 0.3278, 0.8935, 0.3149, 0.9004, 0.3299, 0.9177, 0.3299, 0.9165, 0.3278, 0.9017, 0.3278, 0.9177, 0.3299, 0.9272, 0.3149, 0.9247, 0.3149, 0.9165, 0.3278, 0.9272, 0.3149, 0.9177, 0.2999, 0.9165, 0.302, 0.9247, 0.3149, 0.9177, 0.2999, 0.9004, 0.2999, 0.9017, 0.302, 0.9165, 0.302, 0.8785, 0.1832, 0.8785, 0.1832, 0.8956, 0.1809, 0.8956, 0.1809, 0.25, 0.03937, 0.2273, 0.07873, 0.2727, 0.07873])
me_icosphere.materials.append(mat_material_001)
me_icosphere.use_remesh_fix_poles = True
me_icosphere.use_remesh_preserve_attributes = False
me_icosphere.use_mirror_vertex_groups = False
me_icosphere.update()

# ---- objects
ob_light = bpy.data.objects.new('Light', light_light)
ob_camera = bpy.data.objects.new('Camera', cam_camera)
ob_empty = bpy.data.objects.new('Empty', None)
ob_ball_modifier = bpy.data.objects.new('Ball modifier', me_icosphere)

# ---- transforms, parenting, visibility, modifiers, constraints
ob_light.location = (4.076, 1.005, 5.904)
ob_light.rotation_euler = (0.6503, 0.05522, 1.866)
ob_light.lock_rotations_4d = False
ob_light.empty_display_type = 'ARROWS'
ob_light.color = (0.0, 0.0, 0.0, 0.0)
ob_light.lineart.crease_threshold = 0.0
ob_camera.location = (7.359, -6.926, 4.958)
ob_camera.rotation_euler = (1.109, 0.0, 0.8149)
ob_camera.lock_rotations_4d = False
ob_camera.empty_display_type = 'ARROWS'
ob_camera.color = (0.0, 0.0, 0.0, 0.0)
ob_camera.display_type = 'WIRE'
ob_camera.lineart.crease_threshold = 0.0
ob_empty.location = (-2.708, 0.0, 0.2005)
ob_empty.rotation_euler = (1.571, -0.0, -0.0)
ob_empty.scale = (1.706, 1.706, 1.706)
ob_empty.empty_display_type = 'IMAGE'
ob_empty.empty_display_size = 5.0
ob_empty.empty_image_depth = 'FRONT'
ob_empty.use_empty_image_alpha = True
ob_empty.color = (1.0, 1.0, 1.0, 0.4)
ob_empty.lineart.crease_threshold = 0.0
ob_ball_modifier.location = (-2.742, 0.0, 0.0)
ob_ball_modifier.scale = (4.075, 4.075, 4.075)
ob_ball_modifier.lineart.crease_threshold = 0.0
_m = ob_ball_modifier.modifiers.new('Bevel', 'BEVEL')
_m.segments = 3
_m.limit_method = 'WEIGHT'
_m.profile = 0.6698
_m = ob_ball_modifier.modifiers.new('Subdivision', 'SUBSURF')
_m.uv_smooth = 'PRESERVE_CORNERS'
_m.levels = 2
_m.render_levels = 3
_m.show_only_control_edges = False

# ---- collection membership
col_collection.objects.link(ob_light)
col_collection.objects.link(ob_camera)
col_collection.objects.link(ob_empty)
col_collection.objects.link(ob_ball_modifier)

# ---- scene / render settings (as saved in the file)
scene.camera = ob_camera
scene.frame_start = 1; scene.frame_end = 250; scene.frame_set(1)
scene.render.engine = 'BLENDER_EEVEE_NEXT'
scene.cycles.use_denoising = False
scene.cycles.samples = 128
scene.cycles.sampling_pattern = 'TABULATED_SOBOL'
scene.cycles.use_adaptive_sampling = False
scene.cycles.use_light_tree = False
scene.view_settings.view_transform = 'Filmic'
bpy.context.view_layer.update()
